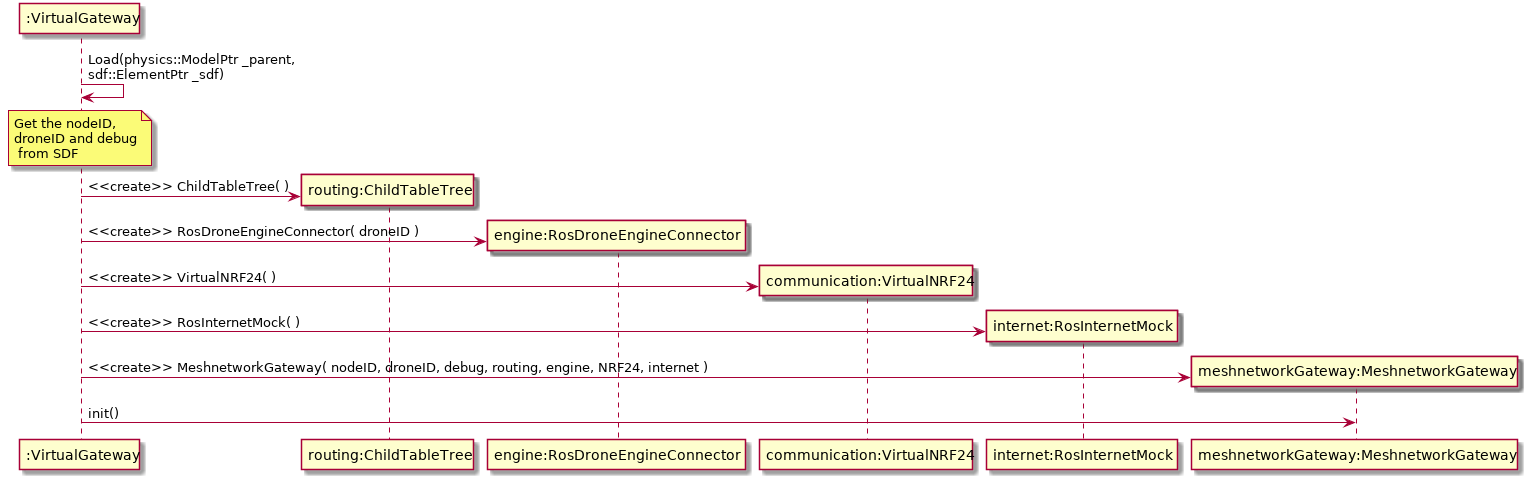

The diagram above was rendered by PlantUML. Its source (embedded in the PNG):
@startuml
participant ":VirtualGateway" as VG

participant "meshgateway:MeshnetworkGateway" as VG
participant "routing:ChildTableTree" as routing
participant "engine:RosDroneEngineConnector" as engine
participant "communication:VirtualNRF24" as NRF24
participant "internet:RosInternetMock" as internet
participant "meshnetworkGateway:MeshnetworkGateway" as MG

VG -> VG : Load(physics::ModelPtr _parent,\nsdf::ElementPtr _sdf)
note over VG : Get the nodeID,\ndroneID and debug\n from SDF

create routing
VG -> routing : <<create>> ChildTableTree( )
create engine
VG -> engine : <<create>> RosDroneEngineConnector( droneID )
create NRF24
VG -> NRF24 : <<create>> VirtualNRF24( )
create internet
VG -> internet : <<create>> RosInternetMock( )
create MG
VG -> MG : <<create>> MeshnetworkGateway( nodeID, droneID, debug, routing, engine, NRF24, internet )
VG -> MG : init()
@enduml